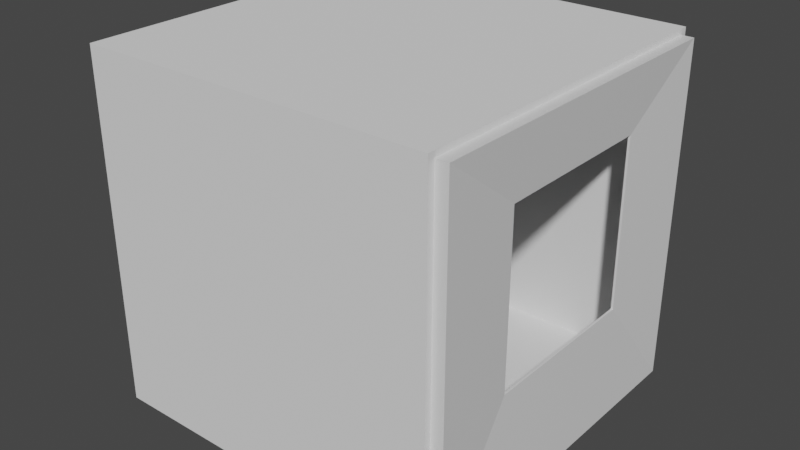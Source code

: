 # Source: enemySpawn.blend  (saved by Blender 2.93.20; exported with 4.5.12 LTS)
import bpy
from mathutils import Matrix  # noqa: F401  (used for matrix-valued properties, if any)

bpy.ops.wm.read_factory_settings(use_empty=True)
scene = bpy.context.scene
scene.name = 'Scene'

# ---- collections
col_collection = bpy.data.collections.new('Collection'); scene.collection.children.link(col_collection)

# ---- materials (node trees are filled in below, after node groups)
mat_material = bpy.data.materials.new('Material')
mat_material.alpha_threshold = 0.0
mat_material.line_color = (0.0, 0.0, 0.0, 1.0)

# ---- material node trees
mat_material.use_nodes = True; mat_material.node_tree.nodes.clear()
_N = mat_material.node_tree.nodes; _L = mat_material.node_tree.links
n0 = _N.new('ShaderNodeOutputMaterial'); n0.name = 'Material Output'; n0.location = (300, 300)
n1 = _N.new('ShaderNodeBsdfPrincipled'); n1.name = 'Principled BSDF'; n1.location = (10, 300)
n1.distribution = 'GGX'
n1.subsurface_method = 'BURLEY'
n1.inputs[2].default_value = 0.4
n1.inputs[3].default_value = 1.45
n1.inputs[27].default_value = (0.0, 0.0, 0.0, 1.0)
n1.inputs[28].default_value = 1.0
_L.new(n1.outputs[0], n0.inputs[0])
n0.is_active_output = True

# ---- world
world_world = bpy.data.worlds.new('World'); scene.world = world_world
world_world.use_nodes = True; world_world.node_tree.nodes.clear()
_N = world_world.node_tree.nodes; _L = world_world.node_tree.links
n0 = _N.new('ShaderNodeOutputWorld'); n0.name = 'World Output'; n0.location = (300, 300)
n1 = _N.new('ShaderNodeBackground'); n1.name = 'Background'; n1.location = (10, 300)
n1.inputs[0].default_value = (0.05088, 0.05088, 0.05088, 1.0)
_L.new(n1.outputs[0], n0.inputs[0])
n0.is_active_output = True
world_world.color = (0.05088, 0.05088, 0.05088)
world_world.use_sun_shadow = False
world_world.sun_shadow_jitter_overblur = 0.0

# ---- meshes
me_cube = bpy.data.meshes.new('Cube')
me_cube.from_pydata([(0.1578, 0.4936, 0.6278), (0.1578, 0.4936, -0.3595), (0.1578, -0.4936, 0.6278), (0.1578, -0.4936, -0.3595), (-0.1578, 0.4936, 0.6278), (-0.1578, 0.4936, -0.3595), (-0.1578, -0.4936, 0.6278), (-0.1578, -0.4936, -0.3595), (-1.0, 1.0, -1.0), (-1.0, -1.0, -1.0), (1.0, 1.0, 1.0), (1.0, 1.0, -1.0), (-1.0, -1.0, 1.0), (1.0, -1.0, 1.0), (1.0, -1.0, -1.0), (-1.0, 1.0, 1.0)], [], [(10, 15, 12, 13), (14, 13, 12, 9), (8, 11, 14, 9), (8, 15, 10, 11), (7, 5, 8, 9), (0, 1, 11, 10), (6, 7, 9, 12), (3, 2, 13, 14), (5, 4, 15, 8), (2, 0, 10, 13), (4, 6, 12, 15), (1, 3, 14, 11), (1, 0, 4, 5), (0, 2, 6, 4), (2, 3, 7, 6), (3, 1, 5, 7)])
_uv = me_cube.uv_layers.new(name='UVMap')
_uv.uv.foreach_set('vector', [0.625, 0.5, 0.875, 0.5, 0.875, 0.75, 0.625, 0.75, 0.375, 0.75, 0.625, 0.75, 0.625, 1.0, 0.375, 1.0, 0.125, 0.5, 0.375, 0.5, 0.375, 0.75, 0.125, 0.75, 0.375, 0.25, 0.625, 0.25, 0.625, 0.5, 0.375, 0.5, 0.4383, 0.06329, 0.4383, 0.1867, 0.375, 0.25, 0.375, 0.0, 0.5617, 0.5633, 0.4383, 0.5633, 0.375, 0.5, 0.625, 0.5, 0.5617, 0.06329, 0.4383, 0.06329, 0.375, 0.0, 0.625, 0.0, 0.4383, 0.6867, 0.5617, 0.6867, 0.625, 0.75, 0.375, 0.75, 0.4383, 0.1867, 0.5617, 0.1867, 0.625, 0.25, 0.375, 0.25, 0.5617, 0.6867, 0.5617, 0.5633, 0.625, 0.5, 0.625, 0.75, 0.5617, 0.1867, 0.5617, 0.06329, 0.625, 0.0, 0.625, 0.25, 0.4383, 0.5633, 0.4383, 0.6867, 0.375, 0.75, 0.375, 0.5, 0.4383, 0.5633, 0.5617, 0.5633, 0.5617, 0.1867, 0.4383, 0.1867, 0.5617, 0.5633, 0.5617, 0.6867, 0.5617, 0.06329, 0.5617, 0.1867, 0.5617, 0.6867, 0.4383, 0.6867, 0.4383, 0.06329, 0.5617, 0.06329, 0.4383, 0.6867, 0.4383, 0.5633, 0.4383, 0.1867, 0.4383, 0.06329])
me_cube.materials.append(mat_material)
me_cube.use_remesh_preserve_volume = False
me_cube.use_remesh_preserve_attributes = False
me_cube.use_mirror_vertex_groups = False
me_cube.update()
me_cube_001 = bpy.data.meshes.new('Cube.001')
me_cube_001.from_pydata([(-1.0, -1.0, -1.0), (-1.0, -1.0, 1.0), (-1.0, 1.0, -1.0), (-1.0, 1.0, 1.0), (1.0, -0.7802, -0.7802), (1.0, -0.7802, 0.7802), (1.0, 0.7802, -0.7802), (1.0, 0.7802, 0.7802), (1.0, 1.0, 1.0), (1.0, 1.0, -1.0), (1.0, -1.0, -1.0), (1.0, -1.0, 1.0), (-0.4351, 0.7802, 0.7802), (-0.4351, 0.7802, -0.7802), (-0.4351, -0.7802, -0.7802), (-0.4351, -0.7802, 0.7802)], [], [(0, 1, 3, 2), (2, 3, 8, 9), (5, 4, 14, 15), (10, 11, 1, 0), (2, 9, 10, 0), (8, 3, 1, 11), (7, 6, 9, 8), (6, 4, 10, 9), (5, 7, 8, 11), (4, 5, 11, 10), (13, 12, 15, 14), (4, 6, 13, 14), (7, 5, 15, 12), (6, 7, 12, 13)])
_uv = me_cube_001.uv_layers.new(name='UVMap')
_uv.uv.foreach_set('vector', [0.375, 0.0, 0.625, 0.0, 0.625, 0.25, 0.375, 0.25, 0.375, 0.25, 0.625, 0.25, 0.625, 0.5, 0.375, 0.5, 0.5975, 0.7225, 0.4025, 0.7225, 0.4025, 0.7225, 0.5975, 0.7225, 0.375, 0.75, 0.625, 0.75, 0.625, 1.0, 0.375, 1.0, 0.125, 0.5, 0.375, 0.5, 0.375, 0.75, 0.125, 0.75, 0.625, 0.5, 0.875, 0.5, 0.875, 0.75, 0.625, 0.75, 0.5975, 0.5275, 0.4025, 0.5275, 0.375, 0.5, 0.625, 0.5, 0.4025, 0.5275, 0.4025, 0.7225, 0.375, 0.75, 0.375, 0.5, 0.5975, 0.7225, 0.5975, 0.5275, 0.625, 0.5, 0.625, 0.75, 0.4025, 0.7225, 0.5975, 0.7225, 0.625, 0.75, 0.375, 0.75, 0.4025, 0.5275, 0.5975, 0.5275, 0.5975, 0.7225, 0.4025, 0.7225, 0.4025, 0.7225, 0.4025, 0.5275, 0.4025, 0.5275, 0.4025, 0.7225, 0.5975, 0.5275, 0.5975, 0.7225, 0.5975, 0.7225, 0.5975, 0.5275, 0.4025, 0.5275, 0.5975, 0.5275, 0.5975, 0.5275, 0.4025, 0.5275])
me_cube_001.use_remesh_fix_poles = True
me_cube_001.use_remesh_preserve_attributes = False
me_cube_001.update()

# ---- objects
ob_cube = bpy.data.objects.new('Cube', me_cube)
ob_cube_001 = bpy.data.objects.new('Cube.001', me_cube_001)

# ---- transforms, parenting, visibility, modifiers, constraints
ob_cube.location = (0.0, 0.0, 4.164)
ob_cube.scale = (-0.1655, 4.129, 4.129)
ob_cube.lock_rotations_4d = False
ob_cube.empty_display_type = 'ARROWS'
ob_cube.lineart.crease_threshold = 0.0
ob_cube_001.location = (-4.438, 0.01138, 4.12)
ob_cube_001.scale = (4.304, 4.304, 4.304)

# ---- collection membership
col_collection.objects.link(ob_cube)
col_collection.objects.link(ob_cube_001)

# ---- scene / render settings (as saved in the file)
scene.frame_start = 1; scene.frame_end = 250; scene.frame_set(1)
scene.render.engine = 'CYCLES'
scene.cycles.use_denoising = False
scene.cycles.samples = 128
scene.cycles.sampling_pattern = 'TABULATED_SOBOL'
scene.cycles.use_adaptive_sampling = False
scene.cycles.use_light_tree = False
scene.view_settings.view_transform = 'Filmic'
bpy.context.view_layer.update()

# ---- added for rendering (the .blend has no active camera and no usable light): camera, sun
cam_auto = bpy.data.cameras.new('AutoCamera')
cam_auto.lens = 50.0
cam_auto.sensor_width = 36.0
cam_auto.clip_end = 1000.0
ob_auto_camera = bpy.data.objects.new('AutoCamera', cam_auto)
scene.collection.objects.link(ob_auto_camera)
ob_auto_camera.location = (9.66735, -16.7351, 15.2845)
ob_auto_camera.rotation_euler = (1.09748, -7.21219e-08, 0.694738)
scene.camera = ob_auto_camera
light_auto_sun = bpy.data.lights.new('AutoSun', 'SUN')
light_auto_sun.energy = 3.0
light_auto_sun.angle = 0.0523599
ob_auto_sun = bpy.data.objects.new('AutoSun', light_auto_sun)
scene.collection.objects.link(ob_auto_sun)
ob_auto_sun.rotation_euler = (0.872665, 0.174533, 0.523599)
bpy.context.view_layer.update()
